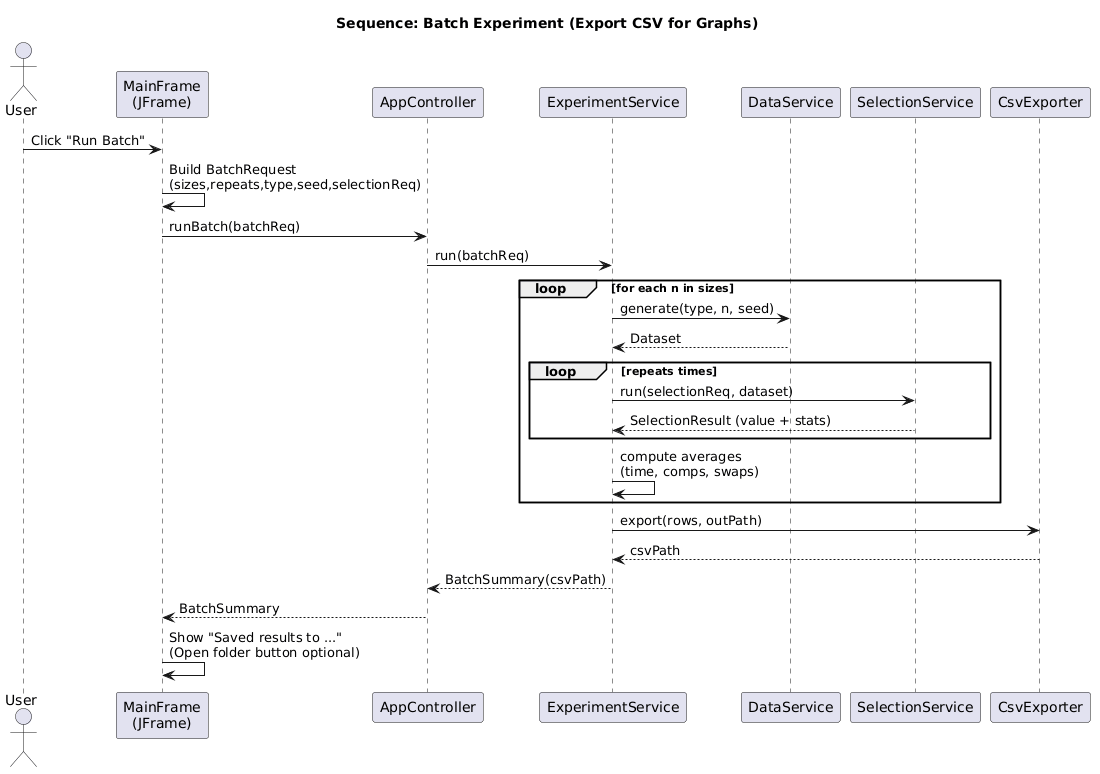

The diagram above was rendered by PlantUML. Its source (embedded in the PNG):
@startuml
title Sequence: Batch Experiment (Export CSV for Graphs)

actor User
participant "MainFrame\n(JFrame)" as UI
participant "AppController" as C
participant "ExperimentService" as ES
participant "DataService" as DS
participant "SelectionService" as SS
participant "CsvExporter" as CSV

User -> UI : Click "Run Batch"
UI -> UI : Build BatchRequest\n(sizes,repeats,type,seed,selectionReq)
UI -> C : runBatch(batchReq)

C -> ES : run(batchReq)

loop for each n in sizes
  ES -> DS : generate(type, n, seed)
  DS --> ES : Dataset
  loop repeats times
    ES -> SS : run(selectionReq, dataset)
    SS --> ES : SelectionResult (value + stats)
  end
  ES -> ES : compute averages\n(time, comps, swaps)
end

ES -> CSV : export(rows, outPath)
CSV --> ES : csvPath
ES --> C : BatchSummary(csvPath)
C --> UI : BatchSummary
UI -> UI : Show "Saved results to ..."\n(Open folder button optional)
@enduml